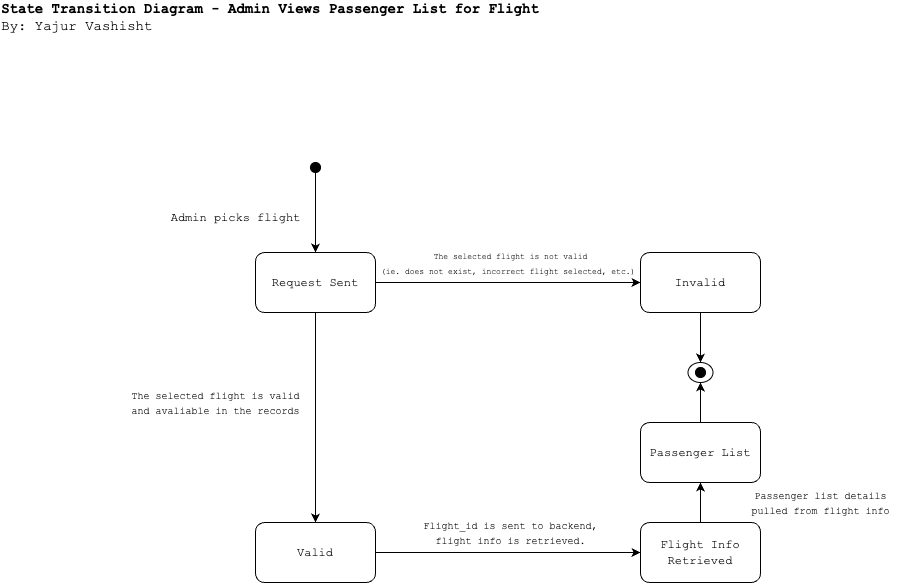

The diagram above was exported from draw.io. Its source (the exported page's mxGraphModel, read from the mxfile embedded in the PNG):
<mxGraphModel dx="1193" dy="694" grid="1" gridSize="10" guides="1" tooltips="1" connect="1" arrows="1" fold="1" page="1" pageScale="1" pageWidth="1100" pageHeight="850" math="0" shadow="0">
  <root>
    <mxCell id="0" />
    <mxCell id="1" parent="0" />
    <mxCell id="QEVS_JRQTgQEGRy0kF9V-2" style="edgeStyle=orthogonalEdgeStyle;rounded=0;orthogonalLoop=1;jettySize=auto;html=1;exitX=0.5;exitY=1;exitDx=0;exitDy=0;" edge="1" parent="1" source="QEVS_JRQTgQEGRy0kF9V-1">
      <mxGeometry relative="1" as="geometry">
        <mxPoint x="325" y="260" as="targetPoint" />
        <mxPoint x="320" y="190" as="sourcePoint" />
        <Array as="points">
          <mxPoint x="325" y="200" />
          <mxPoint x="325" y="200" />
        </Array>
      </mxGeometry>
    </mxCell>
    <mxCell id="QEVS_JRQTgQEGRy0kF9V-1" value="" style="ellipse;whiteSpace=wrap;html=1;fillColor=#000000;" vertex="1" parent="1">
      <mxGeometry x="320" y="170" width="10" height="10" as="geometry" />
    </mxCell>
    <mxCell id="QEVS_JRQTgQEGRy0kF9V-11" style="edgeStyle=orthogonalEdgeStyle;rounded=0;orthogonalLoop=1;jettySize=auto;html=1;entryX=0;entryY=0.5;entryDx=0;entryDy=0;" edge="1" parent="1" source="QEVS_JRQTgQEGRy0kF9V-5" target="QEVS_JRQTgQEGRy0kF9V-8">
      <mxGeometry relative="1" as="geometry" />
    </mxCell>
    <mxCell id="QEVS_JRQTgQEGRy0kF9V-13" style="edgeStyle=orthogonalEdgeStyle;rounded=0;orthogonalLoop=1;jettySize=auto;html=1;entryX=0.5;entryY=0;entryDx=0;entryDy=0;" edge="1" parent="1" source="QEVS_JRQTgQEGRy0kF9V-5" target="QEVS_JRQTgQEGRy0kF9V-7">
      <mxGeometry relative="1" as="geometry" />
    </mxCell>
    <mxCell id="QEVS_JRQTgQEGRy0kF9V-5" value="&lt;font face=&quot;Courier New&quot;&gt;Request Sent&lt;/font&gt;" style="rounded=1;whiteSpace=wrap;html=1;" vertex="1" parent="1">
      <mxGeometry x="265" y="260" width="120" height="60" as="geometry" />
    </mxCell>
    <mxCell id="QEVS_JRQTgQEGRy0kF9V-6" value="&lt;font face=&quot;Courier New&quot;&gt;Admin picks flight&lt;/font&gt;" style="text;html=1;align=center;verticalAlign=middle;resizable=0;points=[];autosize=1;strokeColor=none;fillColor=none;" vertex="1" parent="1">
      <mxGeometry x="170" y="210" width="150" height="30" as="geometry" />
    </mxCell>
    <mxCell id="QEVS_JRQTgQEGRy0kF9V-16" style="edgeStyle=orthogonalEdgeStyle;rounded=0;orthogonalLoop=1;jettySize=auto;html=1;entryX=0;entryY=0.5;entryDx=0;entryDy=0;" edge="1" parent="1" source="QEVS_JRQTgQEGRy0kF9V-7" target="QEVS_JRQTgQEGRy0kF9V-15">
      <mxGeometry relative="1" as="geometry" />
    </mxCell>
    <mxCell id="QEVS_JRQTgQEGRy0kF9V-7" value="&lt;font face=&quot;Courier New&quot;&gt;Valid&lt;/font&gt;" style="rounded=1;whiteSpace=wrap;html=1;" vertex="1" parent="1">
      <mxGeometry x="265" y="530" width="120" height="60" as="geometry" />
    </mxCell>
    <mxCell id="QEVS_JRQTgQEGRy0kF9V-22" style="edgeStyle=orthogonalEdgeStyle;rounded=0;orthogonalLoop=1;jettySize=auto;html=1;entryX=0.5;entryY=0;entryDx=0;entryDy=0;" edge="1" parent="1" source="QEVS_JRQTgQEGRy0kF9V-8" target="QEVS_JRQTgQEGRy0kF9V-10">
      <mxGeometry relative="1" as="geometry" />
    </mxCell>
    <mxCell id="QEVS_JRQTgQEGRy0kF9V-8" value="&lt;font style=&quot;font-size: 12px;&quot; face=&quot;Courier New&quot;&gt;Invalid&lt;/font&gt;" style="rounded=1;whiteSpace=wrap;html=1;" vertex="1" parent="1">
      <mxGeometry x="650" y="260" width="120" height="60" as="geometry" />
    </mxCell>
    <mxCell id="QEVS_JRQTgQEGRy0kF9V-9" value="" style="ellipse;whiteSpace=wrap;html=1;fillColor=#000000;" vertex="1" parent="1">
      <mxGeometry x="705" y="375" width="10" height="10" as="geometry" />
    </mxCell>
    <mxCell id="QEVS_JRQTgQEGRy0kF9V-10" value="" style="ellipse;whiteSpace=wrap;html=1;fillColor=none;" vertex="1" parent="1">
      <mxGeometry x="697.5" y="370" width="25" height="20" as="geometry" />
    </mxCell>
    <mxCell id="QEVS_JRQTgQEGRy0kF9V-12" value="&lt;font style=&quot;font-size: 8px;&quot; face=&quot;Courier New&quot;&gt;The selected flight is not valid &lt;br&gt;(ie. does not exist, incorrect flight selected, etc.)&amp;nbsp;&lt;/font&gt;" style="text;html=1;align=center;verticalAlign=middle;resizable=0;points=[];autosize=1;strokeColor=none;fillColor=none;" vertex="1" parent="1">
      <mxGeometry x="380" y="250" width="280" height="40" as="geometry" />
    </mxCell>
    <mxCell id="QEVS_JRQTgQEGRy0kF9V-14" value="&lt;font style=&quot;font-size: 10px;&quot; face=&quot;Courier New&quot;&gt;The selected flight is valid &lt;br&gt;and avaliable in the records&lt;/font&gt;" style="text;html=1;align=center;verticalAlign=middle;resizable=0;points=[];autosize=1;strokeColor=none;fillColor=none;" vertex="1" parent="1">
      <mxGeometry x="130" y="390" width="190" height="40" as="geometry" />
    </mxCell>
    <mxCell id="QEVS_JRQTgQEGRy0kF9V-19" style="edgeStyle=orthogonalEdgeStyle;rounded=0;orthogonalLoop=1;jettySize=auto;html=1;entryX=0.5;entryY=1;entryDx=0;entryDy=0;" edge="1" parent="1" source="QEVS_JRQTgQEGRy0kF9V-15" target="QEVS_JRQTgQEGRy0kF9V-18">
      <mxGeometry relative="1" as="geometry" />
    </mxCell>
    <mxCell id="QEVS_JRQTgQEGRy0kF9V-15" value="&lt;font face=&quot;Courier New&quot;&gt;Flight Info Retrieved&lt;/font&gt;" style="rounded=1;whiteSpace=wrap;html=1;" vertex="1" parent="1">
      <mxGeometry x="650" y="530" width="120" height="60" as="geometry" />
    </mxCell>
    <mxCell id="QEVS_JRQTgQEGRy0kF9V-17" value="&lt;font style=&quot;font-size: 10px;&quot; face=&quot;Courier New&quot;&gt;Flight_id is sent to backend, &lt;br&gt;flight info is retrieved.&lt;/font&gt;" style="text;html=1;align=center;verticalAlign=middle;resizable=0;points=[];autosize=1;strokeColor=none;fillColor=none;" vertex="1" parent="1">
      <mxGeometry x="420" y="520" width="200" height="40" as="geometry" />
    </mxCell>
    <mxCell id="QEVS_JRQTgQEGRy0kF9V-21" style="edgeStyle=orthogonalEdgeStyle;rounded=0;orthogonalLoop=1;jettySize=auto;html=1;entryX=0.5;entryY=1;entryDx=0;entryDy=0;" edge="1" parent="1" source="QEVS_JRQTgQEGRy0kF9V-18" target="QEVS_JRQTgQEGRy0kF9V-10">
      <mxGeometry relative="1" as="geometry" />
    </mxCell>
    <mxCell id="QEVS_JRQTgQEGRy0kF9V-18" value="&lt;font face=&quot;Courier New&quot;&gt;Passenger List&lt;/font&gt;" style="rounded=1;whiteSpace=wrap;html=1;" vertex="1" parent="1">
      <mxGeometry x="650" y="430" width="120" height="60" as="geometry" />
    </mxCell>
    <mxCell id="QEVS_JRQTgQEGRy0kF9V-20" value="&lt;font style=&quot;font-size: 10px;&quot; face=&quot;Courier New&quot;&gt;Passenger list details &lt;br&gt;pulled from flight info&lt;/font&gt;" style="text;html=1;align=center;verticalAlign=middle;resizable=0;points=[];autosize=1;strokeColor=none;fillColor=none;" vertex="1" parent="1">
      <mxGeometry x="750" y="490" width="160" height="40" as="geometry" />
    </mxCell>
    <mxCell id="QEVS_JRQTgQEGRy0kF9V-23" value="&lt;div style=&quot;text-align: left;&quot;&gt;&lt;b style=&quot;font-size: 14px; font-family: &amp;quot;Courier New&amp;quot;; background-color: initial;&quot;&gt;State Transition Diagram - Admin Views Passenger List for Flight&lt;/b&gt;&lt;/div&gt;&lt;font style=&quot;font-size: 14px;&quot; face=&quot;Courier New&quot;&gt;&lt;div style=&quot;text-align: left;&quot;&gt;&lt;span style=&quot;background-color: initial;&quot;&gt;By: Yajur Vashisht&lt;/span&gt;&lt;/div&gt;&lt;/font&gt;" style="text;html=1;strokeColor=none;fillColor=none;align=center;verticalAlign=middle;whiteSpace=wrap;rounded=0;" vertex="1" parent="1">
      <mxGeometry x="10" y="10" width="540" height="30" as="geometry" />
    </mxCell>
  </root>
</mxGraphModel>